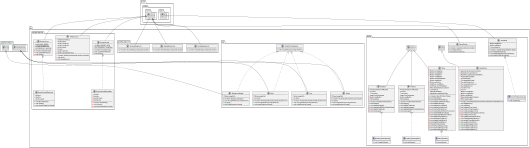

The diagram above was rendered by PlantUML. Its source (embedded in the PNG):
@startuml
class gui.scene.GameEnd {
- Button startButton
- Button exitButton
- Text endingText
+ <<Create>> GameEnd(GameStarter,Stage)
- void initializeEndingText()
- void initializeStartButton(GameStarter)
- void initializeExitButton(Stage)
}


interface gui.scene.GameEnd$GameStarter {
~ void startGame()
}

class gui.map.BackgroundImage {
- String imagePath
+ <<Create>> BackgroundImage()
+ void changeWeather(Config.Weather)
+ int getZ()
+ void draw(GraphicsContext)
}


class gui.gameBackground.SunnyBackground {
+ <<Create>> SunnyBackground(double,double)
}

class gui.map.Tree {
- String imagePath
- int option
+ <<Create>> Tree(double,double,double,double,int,int)
+ void changeWeather(Config.Weather)
+ void draw(GraphicsContext)
}


class gui.scene.GamePanel {
- GameController gameController
- GameScreen gameScreen
- StackPane gameScreenWithEffect
- ProgressBar timerBar
- Text clockTimer
- Text gameModeLabel
- Text redFlowerCount
- Text rainbowDrakeCount
- Text daffodilCount
- Text timerText
- int level
- Button sunnyButton
- Button snowyButton
- Button rainyButton
- VBox targetVeggieContainer
- HBox targetVeggie
+ <<Create>> GamePanel(GameController,GameScreen,StackPane,int)
- void addElement()
- void setStyle()
- void initializeClockTimer()
- void initializeTargetVeggie()
- void initializeVeggieCount()
- void initializeTargetVeggieContainer()
- void initializeTimerText()
- void initializeGameModeLabel()
- void initializeWeatherButton()
+ void updateTimerBar(double)
+ void updateClockTimer()
+ void updateVeggieCount()
+ void handleSunnyButton()
+ void handleSnowyButton()
+ void handleRainyButton()
}


class gui.weatherCanvas.RainyCanvas {
- {static} double MAX_SPEED
- {static} int NUM_RAINDROPS
- List<Raindrop> raindrops
+ <<Create>> RainyCanvas()
- void updateRaindrops()
- void render()
}


class gui.weatherCanvas.RainyCanvas$Raindrop {
- double x
- double y
- double speed
- <<Create>> Raindrop()
- void update()
- void render(GraphicsContext)
}


interface gui.map.WeatherChangeable {
~ void changeWeather(Config.Weather)
}

class gui.map.House {
- String imagePath
+ <<Create>> House(double,double,double,double)
+ int getZ()
+ void changeWeather(Config.Weather)
+ void draw(GraphicsContext)
}


class gui.weatherCanvas.SnowyCanvas {
- {static} int NUM_SNOWFLAKES
- List<Snowflake> snowflakes
+ <<Create>> SnowyCanvas()
- void updateSnowflakes()
- void render()
}


class gui.weatherCanvas.SnowyCanvas$Snowflake {
- double x
- double y
- double speed
- double size
- <<Create>> Snowflake()
- void update()
- void render(GraphicsContext)
}


class gui.weatherCanvas.WhiteCanvas {
- GraphicsContext gc
- double alpha
- double minSpeed
- double maxSpeed
- double speed
- int level
- double ratioTime
- double speedScaleFactor
+ <<Create>> WhiteCanvas(double,double,int,double)
+ void start()
- void adjustSpeed()
}


class gui.scene.PreStory {
- ArrayList<String> ANALOGS
- int count
- Text analog
- ImageView storyImage
- Button nextButton
- VBox textArea
+ <<Create>> PreStory(GameStarter)
- void setStyle()
- void initializeTextArea()
- void initializeAnalogs()
- void initializeNextButton(GameStarter)
- void showLog(int)
}


interface gui.scene.PreStory$GameStarter {
~ void startGame()
}

class gui.scene.Menu {
- Button sunnyButton
- Button snowyButton
- Button rainyButton
- Button creditButton
- Button howToPlayButton
- Button startButton
- Button exitButton
- GridPane creditMenu
- GridPane howToPlayMenu
- HBox weatherButtonContainer
- Text titleText
- VBox titleAndMenu
- StackPane creditHowToPlay
+ <<Create>> Menu(PreStory,Stage)
- void setGridSize()
- void initializeTitleAndMenu()
- void initializeCreditHowToPlay()
- void initializeTitleText()
- void initializeSunnyButton()
- void initializeSnowyButton()
- void initializeRainyButton()
- void initializeWeatherButtonContainer()
- void initializeExitButton(Stage)
- void initializeStartButton(PreStory)
- void initializeHowToButton()
- void initializeHowToMenu()
- void initializeCreditButton()
- void initializeCreditMenu()
- Text getCreditContent()
- void setSunnyBackground()
- void setSnowyBackground()
- void setRainyBackground()
}


interface gui.scene.Menu$PreStory {
~ void preStory()
}

class gui.scene.GameScreen {
+ <<Create>> GameScreen(double,double)
+ void addListener()
+ void paintComponent()
}

class gui.gameBackground.SnowyBackground {
+ <<Create>> SnowyBackground(double,double)
}

class gui.map.Bush {
- String imagePath
- int option
+ <<Create>> Bush(double,double,double,double,int,int)
+ void changeWeather(Config.Weather)
+ void draw(GraphicsContext)
}


class gui.scene.EndStory {
- ArrayList<String> ANALOGS
- int count
- Text analog
- ImageView storyImage
- Button nextButton
- VBox textArea
+ <<Create>> EndStory(GameEnding)
- void setStyle()
- void initializeAnalogs()
- void initializeNextButton(GameEnding)
- void initializeTextArea()
- void showLog(int)
}


interface gui.scene.EndStory$GameEnding {
~ void CompleteGame()
}

class gui.gameBackground.RainyBackground {
+ <<Create>> RainyBackground(double,double)
}



javafx.scene.layout.VBox <|-- gui.scene.GameEnd
gui.scene.GameEnd +.. gui.scene.GameEnd$GameStarter
gui.map.WeatherChangeable <|.. gui.map.BackgroundImage
guiSharedObject.Entity <|-- gui.map.BackgroundImage
javafx.scene.canvas.Canvas <|-- gui.gameBackground.SunnyBackground
gui.map.WeatherChangeable <|.. gui.map.Tree
guiSharedObject.CollidableEntity <|-- gui.map.Tree
gui.scene.HBox <|-- gui.scene.GamePanel
javafx.scene.canvas.Canvas <|-- gui.weatherCanvas.RainyCanvas
gui.weatherCanvas.RainyCanvas +.. gui.weatherCanvas.RainyCanvas$Raindrop
gui.map.WeatherChangeable <|.. gui.map.House
guiSharedObject.CollidableEntity <|-- gui.map.House
javafx.scene.canvas.Canvas <|-- gui.weatherCanvas.SnowyCanvas
gui.weatherCanvas.SnowyCanvas +.. gui.weatherCanvas.SnowyCanvas$Snowflake
javafx.scene.canvas.Canvas <|-- gui.weatherCanvas.WhiteCanvas
gui.scene.GridPane <|-- gui.scene.PreStory
gui.scene.PreStory +.. gui.scene.PreStory$GameStarter
gui.scene.GridPane <|-- gui.scene.Menu
gui.scene.Menu +.. gui.scene.Menu$PreStory
javafx.scene.canvas.Canvas <|-- gui.scene.GameScreen
javafx.scene.canvas.Canvas <|-- gui.gameBackground.SnowyBackground
gui.map.WeatherChangeable <|.. gui.map.Bush
guiSharedObject.CollidableEntity <|-- gui.map.Bush
gui.scene.GridPane <|-- gui.scene.EndStory
gui.scene.EndStory +.. gui.scene.EndStory$GameEnding
javafx.scene.canvas.Canvas <|-- gui.gameBackground.RainyBackground
@enduml